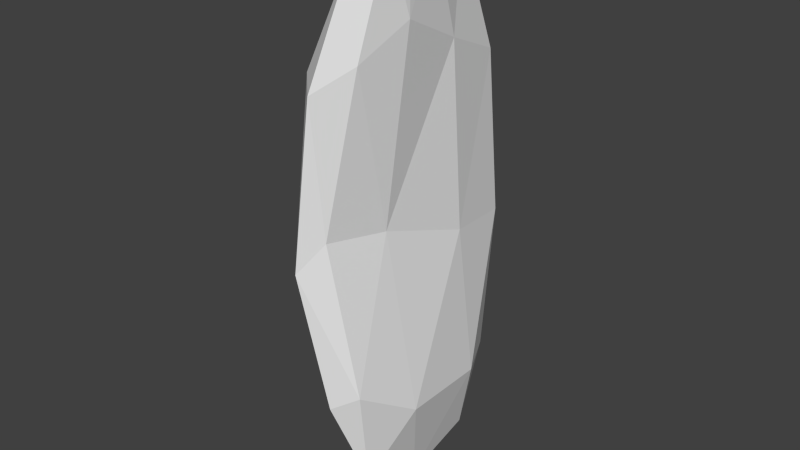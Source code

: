# Source: Shard2.blend  (saved by Blender 2.76.0; exported with 4.5.12 LTS)
import bpy
from mathutils import Matrix  # noqa: F401  (used for matrix-valued properties, if any)

bpy.ops.wm.read_factory_settings(use_empty=True)
scene = bpy.context.scene
scene.name = 'Scene'

# ---- collections
col_collection_1 = bpy.data.collections.new('Collection 1'); scene.collection.children.link(col_collection_1)

# ---- world
world_world = bpy.data.worlds.new('World'); scene.world = world_world
world_world.color = (0.05088, 0.05088, 0.05088)
world_world.use_sun_shadow = False
world_world.sun_shadow_jitter_overblur = 0.0
world_world.cycles.sampling_method = 'MANUAL'
world_world.cycles.sample_map_resolution = 256

# ---- meshes
me_cube_001 = bpy.data.meshes.new('Cube.001')
me_cube_001.from_pydata([(-0.2457, -0.1245, -0.9067), (-0.2569, 0.187, -0.8925), (-0.06079, -0.1259, 1.14), (-0.07586, 0.05308, 1.129), (-0.5006, -0.2322, 0.01491), (-0.3222, 0.3066, -0.0132), (-0.2926, 0.01402, -0.9885), (-0.1779, 0.231, 1.074), (-0.04544, 0.1669, 0.03706), (-0.09654, 0.2268, -0.855), (-0.06024, -0.04716, 1.169), (-0.197, -0.2962, 0.1839), (-0.1569, -0.1929, 1.108), (-0.06638, -0.222, -0.776), (-0.2362, 0.01789, 1.158), (-0.1006, 0.00228, -0.9359), (-0.3267, -0.3465, 0.06841), (-0.1174, -0.1087, 0.1522), (-0.1012, 0.3798, 0.008311), (-0.472, 0.03499, -0.1765), (-0.4042, -0.2364, 0.7075), (-0.3083, 0.2978, 0.6982), (-0.06886, 0.1356, 0.7472), (-0.09562, -0.2219, 0.7631), (-0.2321, -0.3242, 0.6852), (-0.02856, -0.06803, 0.8705), (-0.13, 0.3432, 0.6382), (-0.5144, 0.02226, 0.5393), (-0.3188, 0.2628, -0.5479), (0.01758, 0.202, -0.5645), (-0.03284, -0.2712, -0.3878), (-0.3076, -0.1913, -0.5591), (-0.1829, -0.3098, -0.4452), (0.04647, -0.07994, -0.5425), (-0.137, 0.3537, -0.5754), (-0.3586, 0.03128, -0.721)], [], [(35, 28, 1), (33, 30, 13), (31, 0, 13), (9, 34, 29), (20, 24, 12), (14, 7, 21), (2, 10, 14), (3, 7, 14), (15, 9, 29), (0, 6, 15), (1, 9, 15), (24, 16, 11), (20, 4, 16), (13, 30, 32), (22, 25, 17), (23, 11, 17), (34, 9, 1), (21, 26, 18), (26, 22, 8), (35, 6, 0), (27, 19, 4), (27, 21, 5), (20, 12, 14), (7, 3, 22), (26, 21, 7), (2, 23, 25), (3, 10, 25), (12, 24, 23), (19, 35, 31), (5, 18, 34), (8, 17, 33), (16, 32, 30), (4, 31, 32), (17, 11, 30), (18, 8, 29), (19, 5, 28), (6, 35, 1), (15, 33, 13), (32, 31, 13), (27, 14, 21), (12, 2, 14), (10, 3, 14), (33, 15, 29), (13, 0, 15), (6, 1, 15), (23, 24, 11), (24, 20, 16), (8, 22, 17), (25, 23, 17), (28, 34, 1), (5, 21, 18), (18, 26, 8), (31, 35, 0), (20, 27, 4), (19, 27, 5), (27, 20, 14), (26, 7, 22), (10, 2, 25), (22, 3, 25), (2, 12, 23), (4, 19, 31), (28, 5, 34), (29, 8, 33), (11, 16, 30), (16, 4, 32), (33, 17, 30), (34, 18, 29), (35, 19, 28)])
me_cube_001.use_remesh_preserve_volume = False
me_cube_001.use_remesh_preserve_attributes = False
me_cube_001.use_mirror_vertex_groups = False
me_cube_001.update()

# ---- objects
ob_cube_001 = bpy.data.objects.new('Cube.001', me_cube_001)

# ---- transforms, parenting, visibility, modifiers, constraints
ob_cube_001.location = (0.0, 0.0, 0.0)
ob_cube_001.scale = (412.3, 830.9, 660.5)
ob_cube_001.lineart.crease_threshold = 0.0

# ---- collection membership
col_collection_1.objects.link(ob_cube_001)

# ---- scene / render settings (as saved in the file)
scene.frame_start = 1; scene.frame_end = 250; scene.frame_set(1)
scene.render.engine = 'BLENDER_EEVEE_NEXT'
scene.render.resolution_percentage = 50
scene.render.dither_intensity = 0.0
scene.cycles.use_denoising = False
scene.cycles.samples = 10
scene.cycles.sampling_pattern = 'TABULATED_SOBOL'
scene.cycles.light_sampling_threshold = 0.0
scene.cycles.use_adaptive_sampling = False
scene.cycles.use_light_tree = False
scene.cycles.blur_glossy = 0.0
scene.cycles.pixel_filter_type = 'GAUSSIAN'
scene.cycles.sample_clamp_indirect = 0.0
scene.view_settings.view_transform = 'Standard'
bpy.context.view_layer.update()

# ---- added for rendering (the .blend has no active camera and no usable light): camera, sun
cam_auto = bpy.data.cameras.new('AutoCamera')
cam_auto.lens = 50.0
cam_auto.sensor_width = 36.0
cam_auto.clip_end = 25402.7
ob_auto_camera = bpy.data.objects.new('AutoCamera', cam_auto)
scene.collection.objects.link(ob_auto_camera)
ob_auto_camera.location = (1350.98, -1723.11, 1217.43)
ob_auto_camera.rotation_euler = (1.09748, -7.21219e-08, 0.694738)
scene.camera = ob_auto_camera
light_auto_sun = bpy.data.lights.new('AutoSun', 'SUN')
light_auto_sun.energy = 3.0
light_auto_sun.angle = 0.0523599
ob_auto_sun = bpy.data.objects.new('AutoSun', light_auto_sun)
scene.collection.objects.link(ob_auto_sun)
ob_auto_sun.rotation_euler = (0.872665, 0.174533, 0.523599)
bpy.context.view_layer.update()
